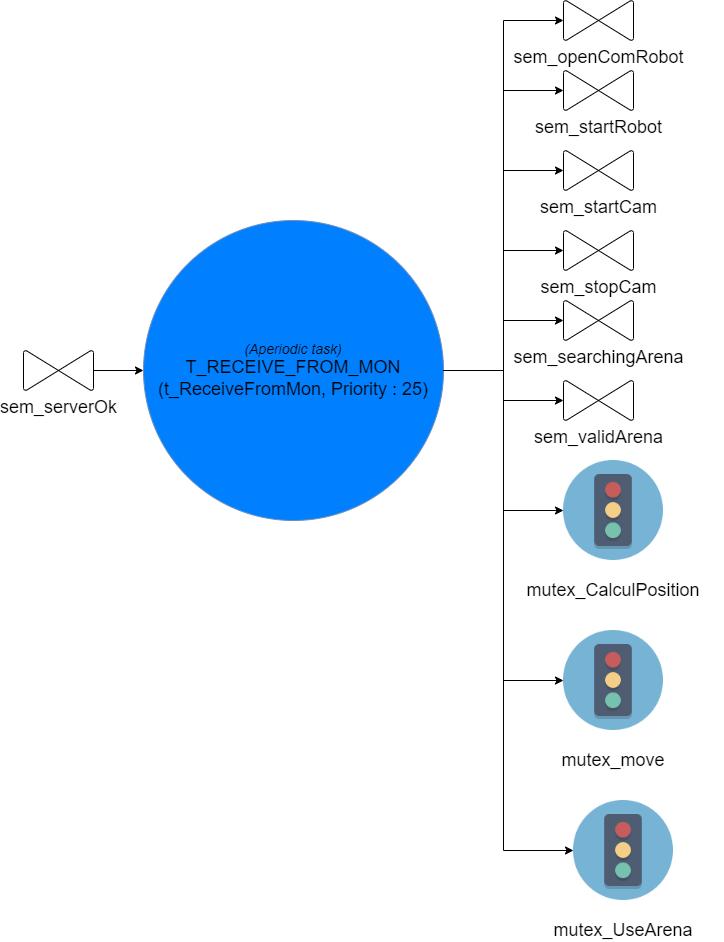

The diagram above was exported from draw.io. Its source (the exported page's mxGraphModel, read from the mxfile embedded in the PNG):
<mxGraphModel dx="4090" dy="621" grid="1" gridSize="10" guides="1" tooltips="1" connect="1" arrows="1" fold="1" page="0" pageScale="1" pageWidth="827" pageHeight="1169" math="0" shadow="0">
  <root>
    <mxCell id="0" />
    <mxCell id="1" parent="0" />
    <mxCell id="VOiWqpEnHisEe6Ae3EBj-20" style="edgeStyle=orthogonalEdgeStyle;rounded=0;orthogonalLoop=1;jettySize=auto;html=1;" parent="1" source="4xr0VPi2owH8lZXeQmLi-1" target="VOiWqpEnHisEe6Ae3EBj-6" edge="1">
      <mxGeometry relative="1" as="geometry" />
    </mxCell>
    <mxCell id="VOiWqpEnHisEe6Ae3EBj-23" style="edgeStyle=orthogonalEdgeStyle;rounded=0;orthogonalLoop=1;jettySize=auto;html=1;entryX=0;entryY=0.5;entryDx=0;entryDy=0;exitX=1;exitY=0.5;exitDx=0;exitDy=0;" parent="1" source="4xr0VPi2owH8lZXeQmLi-1" target="VOiWqpEnHisEe6Ae3EBj-11" edge="1">
      <mxGeometry relative="1" as="geometry">
        <mxPoint x="-2200" y="610.0000000000002" as="sourcePoint" />
      </mxGeometry>
    </mxCell>
    <mxCell id="VOiWqpEnHisEe6Ae3EBj-24" style="edgeStyle=orthogonalEdgeStyle;rounded=0;orthogonalLoop=1;jettySize=auto;html=1;entryX=0;entryY=0.5;entryDx=0;entryDy=0;exitX=1;exitY=0.5;exitDx=0;exitDy=0;" parent="1" source="4xr0VPi2owH8lZXeQmLi-1" target="VOiWqpEnHisEe6Ae3EBj-14" edge="1">
      <mxGeometry relative="1" as="geometry">
        <mxPoint x="-2200" y="610.0000000000002" as="sourcePoint" />
        <Array as="points">
          <mxPoint x="-2130" y="530" />
          <mxPoint x="-2130" y="1010" />
        </Array>
      </mxGeometry>
    </mxCell>
    <mxCell id="4xr0VPi2owH8lZXeQmLi-1" value="&lt;font&gt;&lt;i&gt;&lt;font style=&quot;font-size: 14px&quot;&gt;(Aperiodic task)&lt;br&gt;&lt;/font&gt;&lt;/i&gt;&lt;font size=&quot;4&quot;&gt;T_RECEIVE_FROM_MON&lt;/font&gt;&lt;br&gt;&lt;font size=&quot;4&quot;&gt;(t_ReceiveFromMon, Priority : 25)&lt;/font&gt;&lt;br&gt;&lt;/font&gt;" style="ellipse;whiteSpace=wrap;html=1;aspect=fixed;fillColor=#007FFF;strokeColor=#6c8ebf;" parent="1" vertex="1">
      <mxGeometry x="-2490" y="380" width="300" height="300" as="geometry" />
    </mxCell>
    <mxCell id="VOiWqpEnHisEe6Ae3EBj-2" style="edgeStyle=orthogonalEdgeStyle;rounded=0;orthogonalLoop=1;jettySize=auto;html=1;entryX=0;entryY=0.5;entryDx=0;entryDy=0;" parent="1" source="VOiWqpEnHisEe6Ae3EBj-1" target="4xr0VPi2owH8lZXeQmLi-1" edge="1">
      <mxGeometry relative="1" as="geometry" />
    </mxCell>
    <object label="&lt;font style=&quot;font-size: 18px;&quot;&gt;sem_serverOk&lt;/font&gt;" id="VOiWqpEnHisEe6Ae3EBj-1">
      <mxCell style="verticalLabelPosition=bottom;verticalAlign=top;html=1;shape=mxgraph.flowchart.collate;direction=south;rotation=0;" parent="1" vertex="1">
        <mxGeometry x="-2610" y="510" width="70" height="40" as="geometry" />
      </mxCell>
    </object>
    <object label="&lt;font style=&quot;font-size: 18px;&quot;&gt;sem_startRobot&lt;/font&gt;" id="VOiWqpEnHisEe6Ae3EBj-3">
      <mxCell style="verticalLabelPosition=bottom;verticalAlign=top;html=1;shape=mxgraph.flowchart.collate;direction=south;rotation=0;" parent="1" vertex="1">
        <mxGeometry x="-2070" y="230" width="70" height="40" as="geometry" />
      </mxCell>
    </object>
    <object label="&lt;font style=&quot;font-size: 18px;&quot;&gt;sem_startCam&lt;/font&gt;" id="VOiWqpEnHisEe6Ae3EBj-4">
      <mxCell style="verticalLabelPosition=bottom;verticalAlign=top;html=1;shape=mxgraph.flowchart.collate;direction=south;rotation=0;" parent="1" vertex="1">
        <mxGeometry x="-2070" y="310" width="70" height="40" as="geometry" />
      </mxCell>
    </object>
    <object label="&lt;font style=&quot;font-size: 18px;&quot;&gt;sem_stopCam&lt;/font&gt;" id="VOiWqpEnHisEe6Ae3EBj-5">
      <mxCell style="verticalLabelPosition=bottom;verticalAlign=top;html=1;shape=mxgraph.flowchart.collate;direction=south;rotation=0;" parent="1" vertex="1">
        <mxGeometry x="-2070" y="390" width="70" height="40" as="geometry" />
      </mxCell>
    </object>
    <object label="&lt;font style=&quot;font-size: 18px;&quot;&gt;sem_searchingArena&lt;/font&gt;" id="VOiWqpEnHisEe6Ae3EBj-6">
      <mxCell style="verticalLabelPosition=bottom;verticalAlign=top;html=1;shape=mxgraph.flowchart.collate;direction=south;rotation=0;" parent="1" vertex="1">
        <mxGeometry x="-2070" y="460" width="70" height="40" as="geometry" />
      </mxCell>
    </object>
    <object label="&lt;font style=&quot;font-size: 18px;&quot;&gt;sem_openComRobot&lt;/font&gt;" id="VOiWqpEnHisEe6Ae3EBj-8">
      <mxCell style="verticalLabelPosition=bottom;verticalAlign=top;html=1;shape=mxgraph.flowchart.collate;direction=south;rotation=0;" parent="1" vertex="1">
        <mxGeometry x="-2070" y="160" width="70" height="40" as="geometry" />
      </mxCell>
    </object>
    <mxCell id="VOiWqpEnHisEe6Ae3EBj-10" value="" style="group" parent="1" vertex="1" connectable="0">
      <mxGeometry x="-2120" y="790" width="200" height="140" as="geometry" />
    </mxCell>
    <mxCell id="VOiWqpEnHisEe6Ae3EBj-11" value="" style="shape=image;verticalLabelPosition=bottom;labelBackgroundColor=#ffffff;verticalAlign=top;aspect=fixed;imageAspect=0;image=data:image/png,(base64 omitted: 6340 chars);" parent="VOiWqpEnHisEe6Ae3EBj-10" vertex="1">
      <mxGeometry x="50" width="100" height="100" as="geometry" />
    </mxCell>
    <mxCell id="VOiWqpEnHisEe6Ae3EBj-12" value="&lt;font style=&quot;font-size: 18px;&quot;&gt;mutex_move&lt;/font&gt;" style="text;html=1;strokeColor=none;fillColor=none;align=center;verticalAlign=middle;whiteSpace=wrap;rounded=0;" parent="VOiWqpEnHisEe6Ae3EBj-10" vertex="1">
      <mxGeometry y="120" width="200" height="20" as="geometry" />
    </mxCell>
    <mxCell id="VOiWqpEnHisEe6Ae3EBj-13" value="" style="group" parent="1" vertex="1" connectable="0">
      <mxGeometry x="-2110" y="960" width="200" height="140" as="geometry" />
    </mxCell>
    <mxCell id="VOiWqpEnHisEe6Ae3EBj-14" value="" style="shape=image;verticalLabelPosition=bottom;labelBackgroundColor=#ffffff;verticalAlign=top;aspect=fixed;imageAspect=0;image=data:image/png,(base64 omitted: 6340 chars);" parent="VOiWqpEnHisEe6Ae3EBj-13" vertex="1">
      <mxGeometry x="50" width="100" height="100" as="geometry" />
    </mxCell>
    <mxCell id="VOiWqpEnHisEe6Ae3EBj-15" value="&lt;font style=&quot;font-size: 18px;&quot;&gt;mutex_UseArena&lt;/font&gt;" style="text;html=1;strokeColor=none;fillColor=none;align=center;verticalAlign=middle;whiteSpace=wrap;rounded=0;" parent="VOiWqpEnHisEe6Ae3EBj-13" vertex="1">
      <mxGeometry y="120" width="200" height="20" as="geometry" />
    </mxCell>
    <mxCell id="VOiWqpEnHisEe6Ae3EBj-16" style="edgeStyle=orthogonalEdgeStyle;rounded=0;orthogonalLoop=1;jettySize=auto;html=1;exitX=1;exitY=0.5;exitDx=0;exitDy=0;entryX=0.5;entryY=1;entryDx=0;entryDy=0;entryPerimeter=0;" parent="1" source="4xr0VPi2owH8lZXeQmLi-1" target="VOiWqpEnHisEe6Ae3EBj-8" edge="1">
      <mxGeometry relative="1" as="geometry">
        <Array as="points">
          <mxPoint x="-2130" y="530" />
          <mxPoint x="-2130" y="180" />
        </Array>
      </mxGeometry>
    </mxCell>
    <mxCell id="VOiWqpEnHisEe6Ae3EBj-17" style="edgeStyle=orthogonalEdgeStyle;rounded=0;orthogonalLoop=1;jettySize=auto;html=1;exitX=1;exitY=0.5;exitDx=0;exitDy=0;entryX=0.5;entryY=1;entryDx=0;entryDy=0;entryPerimeter=0;" parent="1" source="4xr0VPi2owH8lZXeQmLi-1" target="VOiWqpEnHisEe6Ae3EBj-3" edge="1">
      <mxGeometry relative="1" as="geometry" />
    </mxCell>
    <mxCell id="VOiWqpEnHisEe6Ae3EBj-18" style="edgeStyle=orthogonalEdgeStyle;rounded=0;orthogonalLoop=1;jettySize=auto;html=1;exitX=1;exitY=0.5;exitDx=0;exitDy=0;entryX=0.5;entryY=1;entryDx=0;entryDy=0;entryPerimeter=0;" parent="1" source="4xr0VPi2owH8lZXeQmLi-1" target="VOiWqpEnHisEe6Ae3EBj-4" edge="1">
      <mxGeometry relative="1" as="geometry" />
    </mxCell>
    <mxCell id="VOiWqpEnHisEe6Ae3EBj-19" style="edgeStyle=orthogonalEdgeStyle;rounded=0;orthogonalLoop=1;jettySize=auto;html=1;entryX=0.5;entryY=1;entryDx=0;entryDy=0;entryPerimeter=0;" parent="1" source="4xr0VPi2owH8lZXeQmLi-1" target="VOiWqpEnHisEe6Ae3EBj-5" edge="1">
      <mxGeometry relative="1" as="geometry" />
    </mxCell>
    <mxCell id="VOiWqpEnHisEe6Ae3EBj-21" style="edgeStyle=orthogonalEdgeStyle;rounded=0;orthogonalLoop=1;jettySize=auto;html=1;entryX=0;entryY=0.5;entryDx=0;entryDy=0;exitX=1;exitY=0.5;exitDx=0;exitDy=0;" parent="1" source="4xr0VPi2owH8lZXeQmLi-1" target="gb-QqCcIyQ6YxVz9sF2m-2" edge="1">
      <mxGeometry relative="1" as="geometry">
        <mxPoint x="-2200" y="610.0000000000002" as="sourcePoint" />
        <mxPoint x="-2100" y="630" as="targetPoint" />
        <Array as="points">
          <mxPoint x="-2130" y="530" />
          <mxPoint x="-2130" y="670" />
        </Array>
      </mxGeometry>
    </mxCell>
    <mxCell id="gb-QqCcIyQ6YxVz9sF2m-1" value="" style="group" parent="1" vertex="1" connectable="0">
      <mxGeometry x="-2120" y="620" width="200" height="140" as="geometry" />
    </mxCell>
    <mxCell id="gb-QqCcIyQ6YxVz9sF2m-2" value="" style="shape=image;verticalLabelPosition=bottom;labelBackgroundColor=#ffffff;verticalAlign=top;aspect=fixed;imageAspect=0;image=data:image/png,(base64 omitted: 6340 chars);" parent="gb-QqCcIyQ6YxVz9sF2m-1" vertex="1">
      <mxGeometry x="50" width="100" height="100" as="geometry" />
    </mxCell>
    <mxCell id="gb-QqCcIyQ6YxVz9sF2m-3" value="&lt;font style=&quot;font-size: 18px;&quot;&gt;mutex_CalculPosition&lt;/font&gt;" style="text;html=1;strokeColor=none;fillColor=none;align=center;verticalAlign=middle;whiteSpace=wrap;rounded=0;" parent="gb-QqCcIyQ6YxVz9sF2m-1" vertex="1">
      <mxGeometry y="120" width="200" height="20" as="geometry" />
    </mxCell>
    <object label="&lt;font style=&quot;font-size: 18px;&quot;&gt;sem_validArena&lt;/font&gt;" id="gb-QqCcIyQ6YxVz9sF2m-4">
      <mxCell style="verticalLabelPosition=bottom;verticalAlign=top;html=1;shape=mxgraph.flowchart.collate;direction=south;rotation=0;" parent="1" vertex="1">
        <mxGeometry x="-2070" y="540" width="70" height="40" as="geometry" />
      </mxCell>
    </object>
    <mxCell id="gb-QqCcIyQ6YxVz9sF2m-5" style="edgeStyle=orthogonalEdgeStyle;rounded=0;orthogonalLoop=1;jettySize=auto;html=1;entryX=0.5;entryY=1;entryDx=0;entryDy=0;entryPerimeter=0;" parent="1" source="4xr0VPi2owH8lZXeQmLi-1" target="gb-QqCcIyQ6YxVz9sF2m-4" edge="1">
      <mxGeometry relative="1" as="geometry" />
    </mxCell>
  </root>
</mxGraphModel>